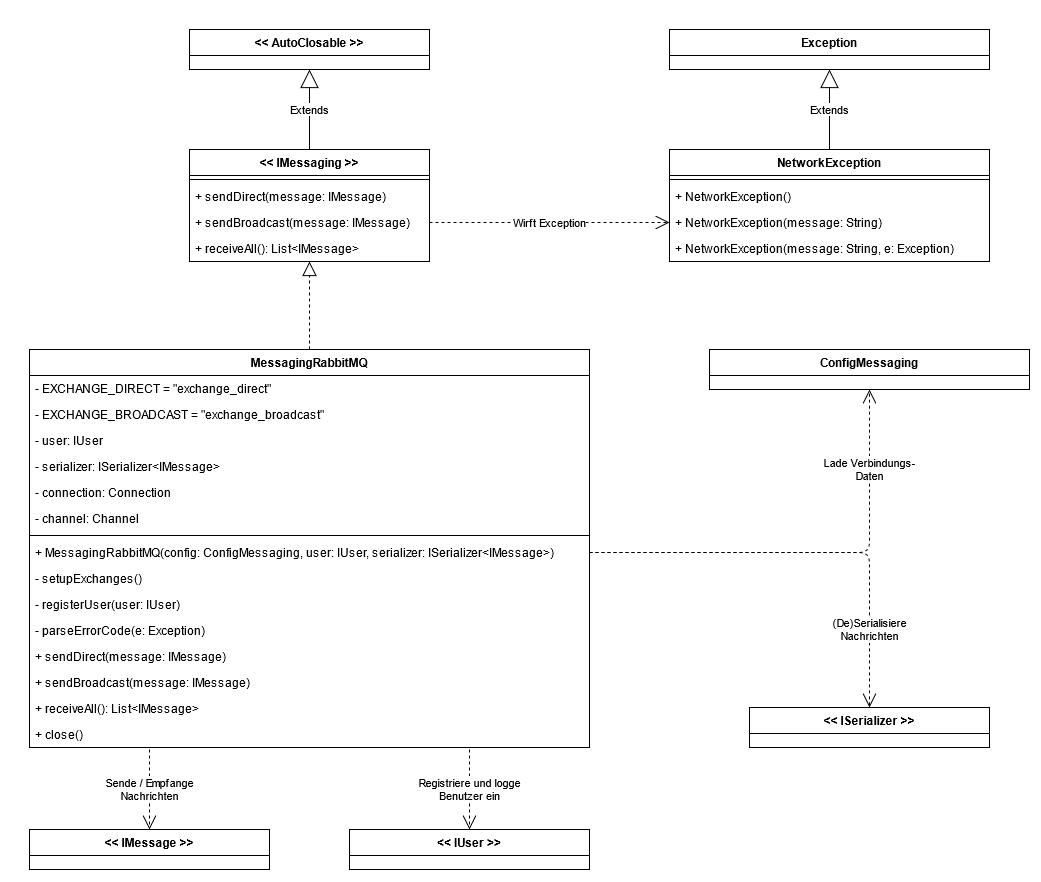

The diagram above was exported from draw.io. Its source (the exported page's mxGraphModel, read from the mxfile embedded in the PNG):
<mxGraphModel dx="2031" dy="1057" grid="1" gridSize="10" guides="1" tooltips="1" connect="1" arrows="1" fold="1" page="1" pageScale="1" pageWidth="827" pageHeight="1169" math="0" shadow="0">
  <root>
    <mxCell id="0" />
    <mxCell id="1" parent="0" />
    <mxCell id="80rwg-k9ytyhODL9rfQO-1" value="MessagingRabbitMQ" style="swimlane;fontStyle=1;align=center;verticalAlign=top;childLayout=stackLayout;horizontal=1;startSize=26;horizontalStack=0;resizeParent=1;resizeParentMax=0;resizeLast=0;collapsible=0;marginBottom=0;" vertex="1" parent="1">
      <mxGeometry x="160" y="440" width="560" height="398" as="geometry" />
    </mxCell>
    <mxCell id="80rwg-k9ytyhODL9rfQO-2" value="- EXCHANGE_DIRECT = &quot;exchange_direct&quot;" style="text;strokeColor=none;fillColor=none;align=left;verticalAlign=top;spacingLeft=4;spacingRight=4;overflow=hidden;rotatable=0;points=[[0,0.5],[1,0.5]];portConstraint=eastwest;" vertex="1" parent="80rwg-k9ytyhODL9rfQO-1">
      <mxGeometry y="26" width="560" height="26" as="geometry" />
    </mxCell>
    <mxCell id="80rwg-k9ytyhODL9rfQO-11" value="- EXCHANGE_BROADCAST = &quot;exchange_broadcast&quot;" style="text;strokeColor=none;fillColor=none;align=left;verticalAlign=top;spacingLeft=4;spacingRight=4;overflow=hidden;rotatable=0;points=[[0,0.5],[1,0.5]];portConstraint=eastwest;" vertex="1" parent="80rwg-k9ytyhODL9rfQO-1">
      <mxGeometry y="52" width="560" height="26" as="geometry" />
    </mxCell>
    <mxCell id="80rwg-k9ytyhODL9rfQO-12" value="- user: IUser" style="text;strokeColor=none;fillColor=none;align=left;verticalAlign=top;spacingLeft=4;spacingRight=4;overflow=hidden;rotatable=0;points=[[0,0.5],[1,0.5]];portConstraint=eastwest;" vertex="1" parent="80rwg-k9ytyhODL9rfQO-1">
      <mxGeometry y="78" width="560" height="26" as="geometry" />
    </mxCell>
    <mxCell id="80rwg-k9ytyhODL9rfQO-13" value="- serializer: ISerializer&lt;IMessage&gt;" style="text;strokeColor=none;fillColor=none;align=left;verticalAlign=top;spacingLeft=4;spacingRight=4;overflow=hidden;rotatable=0;points=[[0,0.5],[1,0.5]];portConstraint=eastwest;" vertex="1" parent="80rwg-k9ytyhODL9rfQO-1">
      <mxGeometry y="104" width="560" height="26" as="geometry" />
    </mxCell>
    <mxCell id="80rwg-k9ytyhODL9rfQO-14" value="- connection: Connection" style="text;strokeColor=none;fillColor=none;align=left;verticalAlign=top;spacingLeft=4;spacingRight=4;overflow=hidden;rotatable=0;points=[[0,0.5],[1,0.5]];portConstraint=eastwest;" vertex="1" parent="80rwg-k9ytyhODL9rfQO-1">
      <mxGeometry y="130" width="560" height="26" as="geometry" />
    </mxCell>
    <mxCell id="80rwg-k9ytyhODL9rfQO-15" value="- channel: Channel" style="text;strokeColor=none;fillColor=none;align=left;verticalAlign=top;spacingLeft=4;spacingRight=4;overflow=hidden;rotatable=0;points=[[0,0.5],[1,0.5]];portConstraint=eastwest;" vertex="1" parent="80rwg-k9ytyhODL9rfQO-1">
      <mxGeometry y="156" width="560" height="26" as="geometry" />
    </mxCell>
    <mxCell id="80rwg-k9ytyhODL9rfQO-3" value="" style="line;strokeWidth=1;fillColor=none;align=left;verticalAlign=middle;spacingTop=-1;spacingLeft=3;spacingRight=3;rotatable=0;labelPosition=right;points=[];portConstraint=eastwest;" vertex="1" parent="80rwg-k9ytyhODL9rfQO-1">
      <mxGeometry y="182" width="560" height="8" as="geometry" />
    </mxCell>
    <mxCell id="80rwg-k9ytyhODL9rfQO-4" value="+ MessagingRabbitMQ(config: ConfigMessaging, user: IUser, serializer: ISerializer&lt;IMessage&gt;)" style="text;strokeColor=none;fillColor=none;align=left;verticalAlign=top;spacingLeft=4;spacingRight=4;overflow=hidden;rotatable=0;points=[[0,0.5],[1,0.5]];portConstraint=eastwest;" vertex="1" parent="80rwg-k9ytyhODL9rfQO-1">
      <mxGeometry y="190" width="560" height="26" as="geometry" />
    </mxCell>
    <mxCell id="80rwg-k9ytyhODL9rfQO-16" value="- setupExchanges()" style="text;strokeColor=none;fillColor=none;align=left;verticalAlign=top;spacingLeft=4;spacingRight=4;overflow=hidden;rotatable=0;points=[[0,0.5],[1,0.5]];portConstraint=eastwest;" vertex="1" parent="80rwg-k9ytyhODL9rfQO-1">
      <mxGeometry y="216" width="560" height="26" as="geometry" />
    </mxCell>
    <mxCell id="80rwg-k9ytyhODL9rfQO-17" value="- registerUser(user: IUser)" style="text;strokeColor=none;fillColor=none;align=left;verticalAlign=top;spacingLeft=4;spacingRight=4;overflow=hidden;rotatable=0;points=[[0,0.5],[1,0.5]];portConstraint=eastwest;" vertex="1" parent="80rwg-k9ytyhODL9rfQO-1">
      <mxGeometry y="242" width="560" height="26" as="geometry" />
    </mxCell>
    <mxCell id="80rwg-k9ytyhODL9rfQO-18" value="- parseErrorCode(e: Exception)" style="text;strokeColor=none;fillColor=none;align=left;verticalAlign=top;spacingLeft=4;spacingRight=4;overflow=hidden;rotatable=0;points=[[0,0.5],[1,0.5]];portConstraint=eastwest;" vertex="1" parent="80rwg-k9ytyhODL9rfQO-1">
      <mxGeometry y="268" width="560" height="26" as="geometry" />
    </mxCell>
    <mxCell id="80rwg-k9ytyhODL9rfQO-19" value="+ sendDirect(message: IMessage)" style="text;strokeColor=none;fillColor=none;align=left;verticalAlign=top;spacingLeft=4;spacingRight=4;overflow=hidden;rotatable=0;points=[[0,0.5],[1,0.5]];portConstraint=eastwest;" vertex="1" parent="80rwg-k9ytyhODL9rfQO-1">
      <mxGeometry y="294" width="560" height="26" as="geometry" />
    </mxCell>
    <mxCell id="80rwg-k9ytyhODL9rfQO-20" value="+ sendBroadcast(message: IMessage)" style="text;strokeColor=none;fillColor=none;align=left;verticalAlign=top;spacingLeft=4;spacingRight=4;overflow=hidden;rotatable=0;points=[[0,0.5],[1,0.5]];portConstraint=eastwest;" vertex="1" parent="80rwg-k9ytyhODL9rfQO-1">
      <mxGeometry y="320" width="560" height="26" as="geometry" />
    </mxCell>
    <mxCell id="80rwg-k9ytyhODL9rfQO-21" value="+ receiveAll(): List&lt;IMessage&gt;" style="text;strokeColor=none;fillColor=none;align=left;verticalAlign=top;spacingLeft=4;spacingRight=4;overflow=hidden;rotatable=0;points=[[0,0.5],[1,0.5]];portConstraint=eastwest;" vertex="1" parent="80rwg-k9ytyhODL9rfQO-1">
      <mxGeometry y="346" width="560" height="26" as="geometry" />
    </mxCell>
    <mxCell id="80rwg-k9ytyhODL9rfQO-22" value="+ close()" style="text;strokeColor=none;fillColor=none;align=left;verticalAlign=top;spacingLeft=4;spacingRight=4;overflow=hidden;rotatable=0;points=[[0,0.5],[1,0.5]];portConstraint=eastwest;" vertex="1" parent="80rwg-k9ytyhODL9rfQO-1">
      <mxGeometry y="372" width="560" height="26" as="geometry" />
    </mxCell>
    <mxCell id="80rwg-k9ytyhODL9rfQO-5" value="&lt;&lt; IMessaging &gt;&gt;" style="swimlane;fontStyle=1;align=center;verticalAlign=top;childLayout=stackLayout;horizontal=1;startSize=26;horizontalStack=0;resizeParent=1;resizeParentMax=0;resizeLast=0;collapsible=0;marginBottom=0;" vertex="1" parent="1">
      <mxGeometry x="320" y="240" width="240" height="112" as="geometry" />
    </mxCell>
    <mxCell id="80rwg-k9ytyhODL9rfQO-7" value="" style="line;strokeWidth=1;fillColor=none;align=left;verticalAlign=middle;spacingTop=-1;spacingLeft=3;spacingRight=3;rotatable=0;labelPosition=right;points=[];portConstraint=eastwest;" vertex="1" parent="80rwg-k9ytyhODL9rfQO-5">
      <mxGeometry y="26" width="240" height="8" as="geometry" />
    </mxCell>
    <mxCell id="80rwg-k9ytyhODL9rfQO-8" value="+ sendDirect(message: IMessage)" style="text;strokeColor=none;fillColor=none;align=left;verticalAlign=top;spacingLeft=4;spacingRight=4;overflow=hidden;rotatable=0;points=[[0,0.5],[1,0.5]];portConstraint=eastwest;" vertex="1" parent="80rwg-k9ytyhODL9rfQO-5">
      <mxGeometry y="34" width="240" height="26" as="geometry" />
    </mxCell>
    <mxCell id="80rwg-k9ytyhODL9rfQO-9" value="+ sendBroadcast(message: IMessage)" style="text;strokeColor=none;fillColor=none;align=left;verticalAlign=top;spacingLeft=4;spacingRight=4;overflow=hidden;rotatable=0;points=[[0,0.5],[1,0.5]];portConstraint=eastwest;" vertex="1" parent="80rwg-k9ytyhODL9rfQO-5">
      <mxGeometry y="60" width="240" height="26" as="geometry" />
    </mxCell>
    <mxCell id="80rwg-k9ytyhODL9rfQO-10" value="+ receiveAll(): List&lt;IMessage&gt;" style="text;strokeColor=none;fillColor=none;align=left;verticalAlign=top;spacingLeft=4;spacingRight=4;overflow=hidden;rotatable=0;points=[[0,0.5],[1,0.5]];portConstraint=eastwest;" vertex="1" parent="80rwg-k9ytyhODL9rfQO-5">
      <mxGeometry y="86" width="240" height="26" as="geometry" />
    </mxCell>
    <mxCell id="80rwg-k9ytyhODL9rfQO-23" value="NetworkException" style="swimlane;fontStyle=1;align=center;verticalAlign=top;childLayout=stackLayout;horizontal=1;startSize=26;horizontalStack=0;resizeParent=1;resizeParentMax=0;resizeLast=0;collapsible=0;marginBottom=0;" vertex="1" parent="1">
      <mxGeometry x="800" y="240" width="320" height="112" as="geometry" />
    </mxCell>
    <mxCell id="80rwg-k9ytyhODL9rfQO-24" value="" style="line;strokeWidth=1;fillColor=none;align=left;verticalAlign=middle;spacingTop=-1;spacingLeft=3;spacingRight=3;rotatable=0;labelPosition=right;points=[];portConstraint=eastwest;" vertex="1" parent="80rwg-k9ytyhODL9rfQO-23">
      <mxGeometry y="26" width="320" height="8" as="geometry" />
    </mxCell>
    <mxCell id="80rwg-k9ytyhODL9rfQO-25" value="+ NetworkException()" style="text;strokeColor=none;fillColor=none;align=left;verticalAlign=top;spacingLeft=4;spacingRight=4;overflow=hidden;rotatable=0;points=[[0,0.5],[1,0.5]];portConstraint=eastwest;" vertex="1" parent="80rwg-k9ytyhODL9rfQO-23">
      <mxGeometry y="34" width="320" height="26" as="geometry" />
    </mxCell>
    <mxCell id="80rwg-k9ytyhODL9rfQO-26" value="+ NetworkException(message: String)" style="text;strokeColor=none;fillColor=none;align=left;verticalAlign=top;spacingLeft=4;spacingRight=4;overflow=hidden;rotatable=0;points=[[0,0.5],[1,0.5]];portConstraint=eastwest;" vertex="1" parent="80rwg-k9ytyhODL9rfQO-23">
      <mxGeometry y="60" width="320" height="26" as="geometry" />
    </mxCell>
    <mxCell id="80rwg-k9ytyhODL9rfQO-27" value="+ NetworkException(message: String, e: Exception)" style="text;strokeColor=none;fillColor=none;align=left;verticalAlign=top;spacingLeft=4;spacingRight=4;overflow=hidden;rotatable=0;points=[[0,0.5],[1,0.5]];portConstraint=eastwest;" vertex="1" parent="80rwg-k9ytyhODL9rfQO-23">
      <mxGeometry y="86" width="320" height="26" as="geometry" />
    </mxCell>
    <mxCell id="80rwg-k9ytyhODL9rfQO-28" value="Exception" style="swimlane;fontStyle=1;align=center;verticalAlign=top;childLayout=stackLayout;horizontal=1;startSize=26;horizontalStack=0;resizeParent=1;resizeParentMax=0;resizeLast=0;collapsible=0;marginBottom=0;" vertex="1" parent="1">
      <mxGeometry x="800" y="120" width="320" height="40" as="geometry" />
    </mxCell>
    <mxCell id="80rwg-k9ytyhODL9rfQO-33" value="&lt;&lt; AutoClosable &gt;&gt;" style="swimlane;fontStyle=1;align=center;verticalAlign=top;childLayout=stackLayout;horizontal=1;startSize=26;horizontalStack=0;resizeParent=1;resizeParentMax=0;resizeLast=0;collapsible=0;marginBottom=0;" vertex="1" parent="1">
      <mxGeometry x="320" y="120" width="240" height="40" as="geometry" />
    </mxCell>
    <mxCell id="80rwg-k9ytyhODL9rfQO-35" value="Extends" style="endArrow=block;endSize=16;endFill=0;html=1;entryX=0.5;entryY=1;entryDx=0;entryDy=0;exitX=0.5;exitY=0;exitDx=0;exitDy=0;" edge="1" parent="1" source="80rwg-k9ytyhODL9rfQO-5" target="80rwg-k9ytyhODL9rfQO-33">
      <mxGeometry width="160" relative="1" as="geometry">
        <mxPoint x="130" y="290" as="sourcePoint" />
        <mxPoint x="290" y="290" as="targetPoint" />
      </mxGeometry>
    </mxCell>
    <mxCell id="80rwg-k9ytyhODL9rfQO-37" value="" style="endArrow=block;dashed=1;endFill=0;endSize=12;html=1;exitX=0.5;exitY=0;exitDx=0;exitDy=0;entryX=0.5;entryY=1;entryDx=0;entryDy=0;" edge="1" parent="1" source="80rwg-k9ytyhODL9rfQO-1" target="80rwg-k9ytyhODL9rfQO-5">
      <mxGeometry width="160" relative="1" as="geometry">
        <mxPoint x="590" y="400" as="sourcePoint" />
        <mxPoint x="750" y="400" as="targetPoint" />
      </mxGeometry>
    </mxCell>
    <mxCell id="80rwg-k9ytyhODL9rfQO-39" value="Extends" style="endArrow=block;endSize=16;endFill=0;html=1;entryX=0.5;entryY=1;entryDx=0;entryDy=0;exitX=0.5;exitY=0;exitDx=0;exitDy=0;" edge="1" parent="1" source="80rwg-k9ytyhODL9rfQO-23" target="80rwg-k9ytyhODL9rfQO-28">
      <mxGeometry width="160" relative="1" as="geometry">
        <mxPoint x="710" y="350" as="sourcePoint" />
        <mxPoint x="870" y="350" as="targetPoint" />
      </mxGeometry>
    </mxCell>
    <mxCell id="80rwg-k9ytyhODL9rfQO-40" value="Wirft Exception" style="endArrow=open;endSize=12;dashed=1;html=1;exitX=1;exitY=0.5;exitDx=0;exitDy=0;entryX=0;entryY=0.5;entryDx=0;entryDy=0;" edge="1" parent="1" source="80rwg-k9ytyhODL9rfQO-9" target="80rwg-k9ytyhODL9rfQO-26">
      <mxGeometry width="160" relative="1" as="geometry">
        <mxPoint x="600" y="340" as="sourcePoint" />
        <mxPoint x="760" y="340" as="targetPoint" />
      </mxGeometry>
    </mxCell>
    <mxCell id="80rwg-k9ytyhODL9rfQO-41" value="ConfigMessaging" style="swimlane;fontStyle=1;align=center;verticalAlign=top;childLayout=stackLayout;horizontal=1;startSize=26;horizontalStack=0;resizeParent=1;resizeParentMax=0;resizeLast=0;collapsible=0;marginBottom=0;" vertex="1" parent="1">
      <mxGeometry x="840" y="440" width="320" height="40" as="geometry" />
    </mxCell>
    <mxCell id="80rwg-k9ytyhODL9rfQO-42" value="&lt;&lt; IUser &gt;&gt;" style="swimlane;fontStyle=1;align=center;verticalAlign=top;childLayout=stackLayout;horizontal=1;startSize=26;horizontalStack=0;resizeParent=1;resizeParentMax=0;resizeLast=0;collapsible=0;marginBottom=0;" vertex="1" parent="1">
      <mxGeometry x="480" y="920" width="240" height="40" as="geometry" />
    </mxCell>
    <mxCell id="80rwg-k9ytyhODL9rfQO-43" value="&lt;&lt; IMessage &gt;&gt;" style="swimlane;fontStyle=1;align=center;verticalAlign=top;childLayout=stackLayout;horizontal=1;startSize=26;horizontalStack=0;resizeParent=1;resizeParentMax=0;resizeLast=0;collapsible=0;marginBottom=0;" vertex="1" parent="1">
      <mxGeometry x="160" y="920" width="240" height="40" as="geometry" />
    </mxCell>
    <mxCell id="80rwg-k9ytyhODL9rfQO-44" value="&lt;&lt; ISerializer &gt;&gt;" style="swimlane;fontStyle=1;align=center;verticalAlign=top;childLayout=stackLayout;horizontal=1;startSize=26;horizontalStack=0;resizeParent=1;resizeParentMax=0;resizeLast=0;collapsible=0;marginBottom=0;" vertex="1" parent="1">
      <mxGeometry x="880" y="798" width="240" height="40" as="geometry" />
    </mxCell>
    <mxCell id="80rwg-k9ytyhODL9rfQO-45" value="&lt;div&gt;Lade Verbindungs-&lt;/div&gt;&lt;div&gt;Daten&lt;br&gt;&lt;/div&gt;" style="endArrow=open;endSize=12;dashed=1;html=1;entryX=0.5;entryY=1;entryDx=0;entryDy=0;exitX=1;exitY=0.5;exitDx=0;exitDy=0;" edge="1" parent="1" source="80rwg-k9ytyhODL9rfQO-4" target="80rwg-k9ytyhODL9rfQO-41">
      <mxGeometry x="0.6388" width="160" relative="1" as="geometry">
        <mxPoint x="810" y="680" as="sourcePoint" />
        <mxPoint x="1000" y="650" as="targetPoint" />
        <Array as="points">
          <mxPoint x="1000" y="643" />
        </Array>
        <mxPoint as="offset" />
      </mxGeometry>
    </mxCell>
    <mxCell id="80rwg-k9ytyhODL9rfQO-46" value="&lt;div&gt;(De)Serialisiere&lt;/div&gt;&lt;div&gt;Nachrichten&lt;br&gt;&lt;/div&gt;" style="endArrow=open;endSize=12;dashed=1;html=1;entryX=0.5;entryY=0;entryDx=0;entryDy=0;exitX=1;exitY=0.5;exitDx=0;exitDy=0;" edge="1" parent="1" source="80rwg-k9ytyhODL9rfQO-4" target="80rwg-k9ytyhODL9rfQO-44">
      <mxGeometry x="0.6414" width="160" relative="1" as="geometry">
        <mxPoint x="760" y="693" as="sourcePoint" />
        <mxPoint x="1040" y="530" as="targetPoint" />
        <Array as="points">
          <mxPoint x="1000" y="643" />
        </Array>
        <mxPoint as="offset" />
      </mxGeometry>
    </mxCell>
    <mxCell id="80rwg-k9ytyhODL9rfQO-50" value="&lt;div&gt;Sende / Empfange&lt;/div&gt;&lt;div&gt;Nachrichten&lt;br&gt;&lt;/div&gt;" style="endArrow=open;endSize=12;dashed=1;html=1;entryX=0.5;entryY=0;entryDx=0;entryDy=0;" edge="1" parent="1" target="80rwg-k9ytyhODL9rfQO-43">
      <mxGeometry width="160" relative="1" as="geometry">
        <mxPoint x="280" y="840" as="sourcePoint" />
        <mxPoint x="500" y="870" as="targetPoint" />
      </mxGeometry>
    </mxCell>
    <mxCell id="80rwg-k9ytyhODL9rfQO-51" value="&lt;div&gt;Registriere und logge&lt;/div&gt;&lt;div&gt;Benutzer ein&lt;br&gt;&lt;/div&gt;" style="endArrow=open;endSize=12;dashed=1;html=1;entryX=0.5;entryY=0;entryDx=0;entryDy=0;" edge="1" parent="1" target="80rwg-k9ytyhODL9rfQO-42">
      <mxGeometry width="160" relative="1" as="geometry">
        <mxPoint x="600" y="840" as="sourcePoint" />
        <mxPoint x="730" y="860" as="targetPoint" />
      </mxGeometry>
    </mxCell>
  </root>
</mxGraphModel>